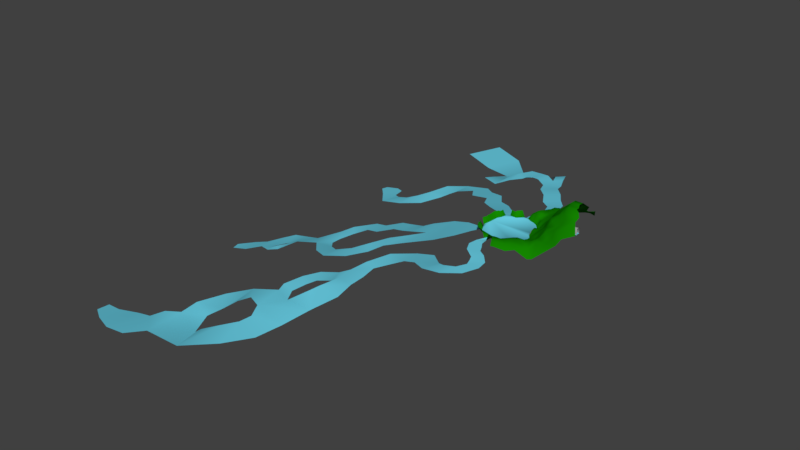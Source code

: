 # Source: test_mountain.blend  (saved by Blender 2.79.0; exported with 4.5.12 LTS)
import bpy
from mathutils import Matrix  # noqa: F401  (used for matrix-valued properties, if any)

bpy.ops.wm.read_factory_settings(use_empty=True)
scene = bpy.context.scene
scene.name = 'Scene'

# ---- collections
col_collection_1 = bpy.data.collections.new('Collection 1'); scene.collection.children.link(col_collection_1)

# ---- materials (node trees are filled in below, after node groups)
mat_material_001 = bpy.data.materials.new('Material.001')
mat_material_001.alpha_threshold = 0.0
mat_material_001.use_transparent_shadow = False
mat_material_001.diffuse_color = (0.007481, 0.2423, 0.0, 1.0)
mat_material_001.roughness = 0.5
mat_material_002 = bpy.data.materials.new('Material.002')
mat_material_002.alpha_threshold = 0.0
mat_material_002.use_transparent_shadow = False
mat_material_002.diffuse_color = (0.1457, 0.6346, 0.8, 1.0)
mat_material_002.roughness = 0.5
mat_material_003 = bpy.data.materials.new('Material.003')
mat_material_003.alpha_threshold = 0.0
mat_material_003.use_transparent_shadow = False
mat_material_003.diffuse_color = (0.3493, 0.3493, 0.3493, 1.0)
mat_material_003.roughness = 0.5

# ---- material node trees

# ---- world
world_world = bpy.data.worlds.new('World'); scene.world = world_world
world_world.color = (0.05088, 0.05088, 0.05088)
world_world.use_sun_shadow = False
world_world.sun_shadow_jitter_overblur = 0.0
world_world.cycles.sampling_method = 'MANUAL'

# ---- meshes
me_grid_001 = bpy.data.meshes.new('Grid.001')
me_grid_001.from_pydata([(-59.98, 51.36, -5.634e-05), (-50.6, 48.51, -5.634e-05), (-41.96, 43.89, -5.634e-05), (-35.41, 36.87, -5.634e-05), (-29.19, 29.29, -5.634e-05), (-24.57, 20.64, -5.634e-05), (-26.24, 6.126, -5.634e-05), (-25.28, -5.799, -5.634e-05), (-16.01, -18.93, -5.634e-05), (-18.85, -28.31, -5.634e-05), (-23.47, -36.96, -5.634e-05), (-35.78, -41.19, -5.634e-05), (-43.36, -47.41, -5.634e-05), (-50.28, -62.27, -5.634e-05), (-58.17, -71.51, -5.634e-05), (-67.93, -72.47, -5.634e-05), (-79.17, -65.12, -5.634e-05), (-82.91, -55.55, -5.634e-05), (-100.9, -57.7, -5.634e-05), (-112.5, -52.89, -5.634e-05), (-117.3, -41.95, -5.634e-05), (-125.1, -28.36, -5.634e-05), (-126.9, -18.91, -5.634e-05), (-125.4, -9.557, -5.634e-05), (-124.5, 0.1978, -5.634e-05), (-123.2, 19.15, -5.634e-05), (-118.6, 27.79, -5.634e-05), (-115.9, 40.15, -5.634e-05), (-107.5, 45.17, -5.634e-05), (-92.49, 44.6, -5.634e-05), (-80.33, 57.23, -5.634e-05), (-70.75, 57.86, -5.634e-05), (-20.23, 6.126, 15.02), (-19.27, -5.799, 15.02), (-9.1, 5.078, 17.52), (-8.575, -4.714, 17.51), (2.16, 5.041, 24.36), (3.12, -4.714, 24.36), (-4.55, -19.53, 15.79), (-5.819, -28.31, 14.51), (-15.41, 29.48, 15.39), (-10.73, 20.89, 14.76), (-27.05, -46.26, 11.47), (-34.62, -52.48, 11.47), (-44.13, -63.89, 11.44), (-52.02, -73.13, 11.44), (-14.51, -51.68, 12.92), (-22.33, -57.73, 12.37), (2.415, -61.22, 13.98), (-5.407, -67.28, 13.44), (14.48, -68.67, 10.45), (6.899, -74.89, 10.45), (30.94, -80.75, -4.057), (23.37, -86.96, -4.057), (-7.847, -37.71, 11.11), (-10.41, -47.14, 12.45), (9.538, -43.78, 14.82), (6.973, -53.2, 16.16), (6.217, -19.99, 21.41), (5.741, -28.75, 18.1), (-57.65, -77.92, 15.48), (-66.79, -78.88, 14.88), (-72.07, -76.72, 13.03), (-81.98, -70.44, 11.43), (-101.5, -66.16, 12.18), (-105.4, -65.51, 13.33), (-111.8, -64.68, 14.26), (-117.5, -60.82, 13.99), (-119.9, -55.51, 15.92), (-123.7, -47.46, 17.0), (-124.5, -41.53, 13.5), (-130.7, -32.73, 12.42), (-126.9, -30.16, -8.084), (-128.7, -20.71, -8.084), (-134.0, -19.23, 12.67), (-133.0, -11.42, 11.77), (-131.3, -7.991, 12.09), (-131.8, -2.108, 12.54), (-131.1, 5.517, 12.48), (-131.7, 19.89, 12.75), (-87.15, -70.86, -5.751), (-96.57, -64.68, -5.751), (-129.1, 23.23, 12.92), (-126.5, 26.77, 13.33), (-122.8, 31.83, 11.83), (-122.5, 38.89, 12.13), (-117.2, 43.5, -3.29), (-109.6, 48.23, -3.29), (-107.7, 50.93, 11.64), (-97.54, 48.61, 11.82), (-93.82, 49.43, 14.56), (-87.12, 60.67, 13.17), (-80.67, 62.06, -4.368), (-71.2, 63.56, -4.368), (-60.07, 60.38, 12.62), (-64.72, 64.08, 11.11), (-56.15, 59.53, 13.19), (-51.86, 57.43, 14.96), (-47.14, 55.67, 15.07), (-40.34, 51.65, 12.86), (-37.5, 50.21, 11.93), (-30.95, 43.18, 11.93), (-31.33, 37.66, 11.34), (-23.48, 31.79, 11.05), (-37.61, -67.46, 14.45), (-45.5, -76.7, 14.45), (-28.87, -72.57, 15.45), (-36.76, -81.81, 15.45), (-17.43, -79.73, 14.45), (-25.31, -88.97, 14.45), (-5.354, -88.45, 7.465), (-19.86, -100.6, 5.182), (-53.33, -85.46, 15.48), (-62.47, -86.42, 14.88), (-48.65, -92.18, 19.36), (-57.79, -93.14, 18.76), (-44.31, -100.3, 17.81), (-53.46, -101.3, 17.2), (-39.76, -110.4, 11.86), (-48.91, -111.4, 11.25), (9.931, 7.573, 35.2), (11.35, -1.996, 36.78), (26.08, 6.267, 59.01), (27.5, -3.301, 60.59), (42.11, 5.271, 72.22), (43.53, -4.297, 73.8), (52.14, 4.503, 85.51), (53.56, -5.065, 87.09), (61.04, 3.983, 91.75), (62.46, -5.586, 93.34), (15.92, -9.19, 42.89), (22.74, -20.29, 39.63), (28.45, -13.66, 61.41), (37.06, -22.1, 60.73), (46.57, -13.68, 72.26), (54.83, -22.06, 70.31), (59.19, -14.21, 80.26), (68.06, -25.3, 77.11), (74.88, -14.84, 90.45), (83.76, -26.67, 86.33), (-3.695, 11.1, 26.1), (-9.311, 31.12, 23.89), (-4.624, 22.53, 23.27), (4.934, 14.03, 34.64), (-1.38, 38.43, 32.51), (3.307, 29.84, 31.89), (14.78, 14.47, 49.4), (10.5, 40.82, 44.41), (13.16, 30.28, 46.64), (24.97, 13.57, 65.28), (23.89, 42.18, 58.3), (23.34, 29.38, 62.53), (39.47, 15.12, 78.71), (37.84, 30.93, 75.96), (49.64, 14.9, 87.7), (48.02, 30.71, 84.95), (57.62, 14.47, 94.67), (55.99, 30.28, 91.92), (-27.19, 41.45, 14.95), (-19.34, 35.58, 14.67), (-22.88, 46.56, 18.97), (-15.03, 40.7, 18.69), (-18.27, 53.58, 23.6), (-7.97, 47.68, 27.46), (-10.58, 60.85, 30.37), (-0.2775, 54.95, 34.23), (22.57, -43.57, 27.45), (17.8, -28.8, 30.63), (36.09, -43.54, 43.69), (31.32, -28.77, 46.87), (55.08, -43.28, 51.99), (50.31, -28.51, 55.17), (23.6, -47.11, 26.94), (23.76, -56.75, 22.49), (41.96, -47.87, 33.04), (42.12, -57.51, 28.6), (69.64, -46.96, 58.81), (65.77, -31.3, 66.4), (15.76, 46.73, 48.74), (4.99, 60.86, 38.56), (57.91, -52.3, 41.75), (51.87, -60.11, 30.73), (80.73, -56.16, 47.35), (74.31, -65.08, 34.66), (94.76, -31.1, 79.35), (105.0, -45.63, 58.84), (-36.16, 52.77, 13.72), (-28.57, 46.89, 13.56), (-32.44, 59.93, 18.86), (-24.85, 54.05, 18.71), (-28.38, 67.41, 24.27), (-20.79, 61.52, 24.11), (75.57, 14.12, 94.67), (73.94, 29.93, 91.92), (79.46, 4.452, 91.75), (80.88, -5.116, 93.34), (87.67, -8.852, 90.45), (96.54, -20.68, 86.33), (38.55, 45.04, 67.18), (27.82, 55.43, 48.74), (62.45, 43.42, 78.72), (46.65, 64.06, 53.56), (79.65, 46.04, 78.72), (63.53, 65.35, 57.58), (-22.62, 80.64, 25.85), (-15.03, 74.76, 25.7), (-12.77, 88.9, 22.44), (-5.179, 83.01, 22.29), (3.679, 99.13, 24.06), (11.27, 93.25, 23.9), (19.49, 106.1, 31.42), (27.08, 100.3, 31.26), (34.05, 116.1, 31.06), (41.64, 110.2, 30.9), (44.13, 127.5, 21.54), (51.72, 121.6, 21.39), (2.422, 68.3, 32.26), (-0.1432, 79.65, 27.45), (18.55, 72.1, 36.18), (14.1, 86.0, 31.51), (31.91, 79.7, 38.14), (27.46, 93.6, 33.47), (50.96, 87.37, 41.85), (46.51, 101.3, 37.19), (63.12, 96.82, 42.9), (58.67, 110.7, 38.24), (-46.35, 58.83, 18.2), (-39.55, 54.81, 16.0), (-45.27, 63.64, 21.69), (-38.47, 59.62, 20.71), (-41.02, 70.43, 20.1), (-34.22, 66.41, 21.79), (-38.82, 79.86, 19.52), (-32.02, 75.84, 21.21), (-37.17, 92.14, 19.72), (-26.72, 88.71, 21.72), (-36.43, 106.0, 18.68), (-23.15, 102.9, 20.99), (-36.37, 115.8, 14.12), (-20.79, 113.9, 16.12), (-37.74, 126.1, 9.731), (-16.09, 126.5, 11.42), (-54.8, 62.34, 16.04), (-50.51, 60.25, 17.81), (-52.26, 66.81, 20.74), (-47.97, 64.72, 21.04), (-49.01, 75.67, 20.06), (-44.72, 73.58, 20.37), (-50.97, 87.7, 14.88), (-46.42, 85.82, 16.18), (-47.77, 102.6, 12.16), (-43.22, 100.7, 13.46), (-46.22, 115.9, 8.553), (-41.67, 114.1, 9.852), (-46.93, 126.5, 3.991), (-42.64, 124.4, 5.764), (-70.25, 71.96, -8.353), (-61.57, 80.25, -1.127), (-83.07, 73.89, -7.579), (-73.59, 75.38, -7.579), (-87.22, 86.13, -11.03), (-77.74, 87.62, -11.03), (-87.49, 104.2, -15.62), (-78.27, 101.6, -15.62), (-92.77, 127.8, -20.05), (-72.13, 121.9, -20.05), (-90.0, 149.2, -26.67), (-61.66, 140.6, -26.67), (-100.3, 172.9, -31.5), (-74.6, 179.5, -31.5), (-111.3, 198.9, -37.85), (-86.22, 223.8, -37.85), (-136.5, 219.5, -41.42), (-109.2, 251.5, -41.42), (-156.8, 253.4, -42.17), (-127.4, 279.4, -42.17), (-184.7, 283.0, -47.18), (-154.0, 309.8, -47.18), (-198.9, 317.0, -53.26), (-162.6, 338.1, -53.26), (-193.3, 351.3, -53.26), (-176.4, 369.3, -53.26), (-224.4, 335.7, -53.32), (-218.8, 370.1, -53.32), (-204.6, 380.2, -55.48), (-187.6, 398.2, -55.48), (-238.3, 396.8, -77.98), (-225.7, 418.9, -77.98), (-265.9, 410.1, -92.84), (-253.3, 432.3, -92.84), (-302.2, 329.3, -74.83), (-298.8, 367.7, -69.65), (-325.1, 410.4, -98.88), (-296.0, 422.4, -98.88), (-281.4, 444.7, -98.88), (-310.4, 448.2, -98.88), (-364.8, 428.3, -123.1), (-350.0, 466.1, -123.1), (-277.1, 345.8, -69.65), (-537.1, 484.8, -123.1), (-313.8, 353.4, -74.83), (-325.6, 352.2, -83.41), (-322.7, 366.2, -93.07), (-362.9, 349.2, -90.58), (-368.6, 318.3, -83.41), (-326.6, 302.5, -82.88), (-502.6, 573.4, -123.1), (-411.6, 532.2, -123.1), (-446.2, 443.6, -123.1), (-241.5, 374.6, -55.91), (-245.5, 346.8, -55.91), (-260.1, 355.5, -61.24), (-272.8, 382.4, -61.24), (-27.96, 5.041, -5.634e-05), (-27.0, -4.714, -5.634e-05), (-21.94, 5.041, 13.84), (-20.98, -4.714, 13.84), (-27.53, 4.447, -1.639), (-26.69, -4.12, -1.639), (-22.25, 4.447, 12.99), (-21.41, -4.12, 12.99), (21.66, 4.447, -1.639), (21.66, -4.12, -1.639), (15.8, 4.447, 12.99), (15.8, -4.12, 12.99), (21.66, 6.126, -5.634e-05), (21.66, -5.799, -5.634e-05), (53.64, 4.447, 36.38), (53.64, -4.12, 36.38), (47.77, 4.447, 51.01), (47.77, -4.12, 51.01), (53.64, 6.126, 38.01), (53.64, -5.799, 38.01), (84.58, 4.447, 36.38), (84.58, -4.12, 36.38), (84.58, 4.447, 51.01), (84.58, -4.12, 51.01), (84.58, 6.126, 38.01), (84.58, -5.799, 38.01), (-128.0, 51.59, -5.34), (-113.4, 60.6, -5.34), (-145.2, 57.56, -7.616), (-113.3, 77.27, -7.616), (-163.0, 68.35, -13.27), (-138.0, 93.07, -13.27), (-189.2, 84.83, -19.54), (-159.0, 114.7, -19.54), (-220.8, 109.1, -28.28), (-193.2, 136.5, -28.28), (-236.7, 140.6, -33.63), (-217.5, 171.7, -33.63), (-285.2, 151.6, -45.64), (-259.5, 193.2, -45.64), (-306.3, 183.9, -52.05), (-286.6, 215.8, -52.05), (-349.3, 181.2, -65.86), (-347.5, 220.4, -65.86), (-366.7, 174.0, -74.84), (-397.6, 203.9, -74.84), (-376.3, 148.7, -78.2), (-413.3, 158.7, -78.2), (-400.8, 105.6, -83.94), (-432.0, 132.7, -83.94), (-451.9, 89.13, -94.21), (-458.2, 123.8, -94.21), (-506.7, 90.22, -105.8), (-490.7, 132.3, -105.8), (-543.5, 135.3, -113.7), (-513.4, 148.2, -113.7), (-570.3, 163.9, -118.7), (-523.9, 183.8, -118.7), (-568.8, 182.4, -121.1), (-543.6, 193.3, -121.1), (-144.1, -41.13, -13.74), (-149.1, -14.08, -13.74), (-173.5, -64.88, -25.64), (-186.0, 3.583, -25.64), (-213.6, -85.83, -41.06), (-231.7, 13.24, -41.06), (-268.0, -40.64, -59.94), (-282.5, 3.675, -59.94), (-283.4, -103.9, -65.4), (-297.4, -68.21, -65.4), (-311.3, -38.8, -72.21), (-307.5, -1.184, -72.21), (-325.9, -116.9, -80.64), (-339.8, -81.24, -80.64), (-343.4, -147.8, -88.85), (-368.0, -119.4, -88.85), (-383.2, -177.5, -101.2), (-397.2, -141.8, -101.2), (-447.6, -179.9, -121.6), (-446.2, -141.3, -121.6), (-497.7, -151.2, -137.1), (-482.3, -116.1, -137.1), (-536.8, -109.5, -148.0), (-507.6, -86.48, -148.0), (-345.6, -28.2, -85.9), (-349.4, 9.416, -85.9), (-382.3, -15.19, -99.09), (-386.1, 22.43, -99.09), (-420.9, -30.13, -112.9), (-424.7, 7.489, -112.9), (-461.7, -14.71, -127.6), (-465.5, 22.91, -127.6), (-491.4, -32.38, -141.8), (-514.7, -3.746, -141.8), (-506.8, -61.29, -148.0), (-530.1, -32.66, -148.0), (-615.3, -95.66, -177.4), (-589.1, -51.69, -177.4), (-639.8, -95.69, -190.1), (-635.3, -47.06, -190.1), (-649.4, -128.0, -196.5), (-661.5, -113.5, -196.5), (-660.1, -89.26, -200.5), (-673.0, -42.35, -200.5), (-686.3, -106.4, -209.9), (-699.1, -59.47, -209.9), (-677.7, -134.7, -205.0), (-680.6, -117.0, -205.0), (-723.1, -111.5, -220.8), (-735.8, -79.59, -225.4), (-764.0, -128.2, -235.5), (-776.9, -81.3, -240.1), (-824.4, -115.0, -258.2), (-830.0, -94.56, -258.2), (-87.5, -83.97, -7.976), (-106.5, -77.66, -7.976), (-79.59, -96.59, -8.471), (-110.0, -98.42, -8.471), (-73.08, -110.1, -9.09), (-99.29, -120.3, -9.09), (-56.85, -119.9, -9.956), (-73.94, -139.9, -9.956), (-39.97, -139.1, -11.92), (-69.98, -150.6, -11.92), (-36.32, -165.5, -12.11), (-64.86, -165.9, -12.11), (-51.49, -200.2, -13.81), (-77.29, -186.2, -13.81), (-88.61, -224.4, -15.95), (-102.4, -194.4, -15.95), (-136.0, -219.9, -24.51), (-123.0, -181.6, -24.51), (-171.9, -199.1, -32.5), (-159.7, -149.4, -32.5), (-202.4, -195.2, -42.27), (-202.3, -152.4, -42.27), (-229.7, -206.6, -54.59), (-259.3, -172.1, -54.59), (-256.1, -229.7, -63.95), (-286.1, -217.5, -63.95), (-252.3, -266.2, -66.91), (-293.0, -259.4, -66.91), (-253.2, -302.9, -69.23), (-291.5, -296.5, -69.23), (-245.5, -350.6, -72.92), (-304.3, -340.8, -72.92), (-278.5, -396.4, -94.88), (-317.1, -357.9, -81.1), (-389.0, -436.0, -107.6), (-356.5, -383.0, -107.6), (-421.6, -422.8, -107.6), (-399.3, -365.2, -107.6), (-455.1, -430.9, -126.0), (-467.4, -373.6, -127.0), (-318.5, -266.5, -79.66), (-306.8, -301.6, -79.66), (-364.2, -275.3, -91.39), (-345.3, -306.9, -91.39), (-389.5, -303.5, -98.21), (-359.7, -324.2, -98.21), (-404.9, -344.5, -104.1), (-370.6, -355.1, -104.1), (-300.9, -454.4, -111.4), (-373.1, -468.0, -111.4), (-315.8, -512.4, -117.4), (-383.2, -491.5, -117.4), (-359.9, -564.7, -123.4), (-410.4, -520.2, -123.4), (-441.0, -606.4, -141.6), (-451.0, -535.4, -141.6), (-570.0, -580.1, -172.0), (-489.9, -520.4, -172.0), (-602.1, -506.3, -172.0), (-572.5, -486.8, -172.0), (-486.8, -445.5, -150.0), (-527.3, -399.2, -150.0), (-502.6, -475.0, -159.4), (-561.7, -452.4, -159.4), (-625.2, -602.2, -189.8), (-635.4, -522.3, -189.8), (-691.5, -595.2, -204.6), (-683.2, -515.4, -204.6), (-759.1, -565.8, -222.2), (-754.0, -516.9, -222.2), (-807.7, -536.9, -234.3), (-804.6, -506.7, -234.3)], [], [(17, 16, 12), (0, 31, 30), (29, 28, 26), (0, 30, 29), (2, 1, 3), (4, 3, 6), (6, 5, 4), (9, 8, 7), (7, 6, 24), (3, 1, 0), (28, 27, 26), (3, 0, 6), (10, 9, 11), (6, 0, 29), (29, 26, 24), (26, 25, 24), (9, 7, 11), (11, 7, 12), (29, 24, 6), (23, 22, 21), (20, 19, 17), (23, 21, 20), (7, 24, 12), (14, 13, 15), (12, 24, 23), (23, 20, 17), (19, 18, 17), (13, 12, 16), (16, 15, 13), (23, 17, 12), (33, 34, 32), (35, 36, 34), (8, 33, 7), (33, 8, 35), (8, 39, 38), (8, 38, 35), (5, 40, 4), (34, 41, 5), (32, 34, 5), (5, 6, 32), (11, 43, 42), (13, 45, 44), (44, 12, 13), (11, 42, 10), (42, 47, 46), (46, 49, 48), (48, 51, 50), (50, 53, 52), (10, 55, 54), (55, 56, 54), (42, 46, 55), (48, 55, 46), (54, 9, 10), (38, 59, 58), (38, 37, 35), (59, 54, 56), (33, 35, 34), (35, 37, 36), (8, 9, 39), (5, 41, 40), (11, 12, 43), (13, 14, 45), (44, 43, 12), (42, 43, 47), (46, 47, 49), (48, 49, 51), (50, 51, 53), (10, 42, 55), (55, 57, 56), (48, 57, 55), (54, 39, 9), (38, 39, 59), (38, 58, 37), (59, 39, 54), (14, 61, 60), (15, 63, 62), (18, 64, 17), (19, 66, 18), (20, 68, 19), (21, 70, 20), (21, 73, 72), (22, 75, 74), (24, 76, 23), (25, 78, 24), (16, 81, 80), (25, 83, 82), (27, 84, 26), (28, 86, 27), (28, 89, 88), (30, 90, 29), (30, 93, 92), (31, 94, 95), (1, 96, 0), (1, 99, 98), (2, 101, 100), (4, 102, 3), (14, 60, 45), (15, 62, 61), (16, 80, 63), (17, 64, 81), (18, 66, 65), (19, 68, 67), (20, 70, 69), (21, 72, 71), (22, 74, 73), (23, 76, 75), (24, 78, 77), (25, 82, 79), (26, 84, 83), (27, 86, 85), (28, 88, 87), (29, 90, 89), (30, 92, 91), (31, 95, 93), (0, 96, 94), (1, 98, 97), (2, 100, 99), (3, 102, 101), (4, 40, 103), (44, 105, 104), (104, 43, 44), (104, 107, 106), (106, 109, 108), (109, 110, 108), (60, 113, 112), (112, 115, 114), (114, 117, 116), (116, 119, 118), (60, 105, 45), (105, 114, 107), (107, 116, 109), (109, 118, 111), (47, 106, 49), (49, 108, 51), (51, 110, 53), (36, 121, 120), (121, 122, 120), (123, 124, 122), (125, 126, 124), (127, 128, 126), (58, 130, 37), (131, 132, 130), (133, 134, 132), (135, 136, 134), (137, 138, 136), (37, 130, 121), (130, 123, 121), (132, 125, 123), (134, 127, 125), (136, 129, 127), (41, 140, 142), (41, 141, 40), (142, 143, 145), (141, 145, 144), (143, 148, 145), (145, 147, 144), (146, 151, 148), (148, 150, 147), (34, 36, 140), (143, 36, 120), (146, 120, 122), (149, 122, 124), (149, 153, 151), (152, 155, 153), (154, 157, 155), (152, 124, 126), (154, 126, 128), (154, 128, 156), (103, 158, 102), (159, 160, 158), (161, 162, 160), (163, 164, 162), (40, 159, 103), (161, 141, 144), (161, 144, 163), (165, 144, 147), (56, 167, 59), (166, 169, 167), (168, 171, 169), (167, 58, 59), (131, 169, 133), (133, 171, 135), (57, 172, 56), (172, 175, 174), (56, 172, 166), (172, 168, 166), (170, 177, 171), (135, 177, 137), (147, 179, 165), (174, 181, 180), (180, 183, 182), (174, 170, 168), (180, 176, 170), (50, 57, 48), (52, 173, 50), (175, 52, 181), (183, 181, 52), (184, 177, 176), (176, 185, 184), (139, 137, 184), (100, 187, 186), (186, 189, 188), (188, 191, 190), (147, 150, 178), (156, 193, 157), (129, 194, 128), (139, 196, 138), (138, 195, 129), (128, 192, 156), (184, 197, 139), (150, 199, 178), (198, 201, 199), (200, 203, 201), (151, 198, 150), (155, 198, 153), (155, 157, 200), (193, 200, 157), (101, 158, 187), (160, 187, 158), (162, 189, 160), (190, 205, 204), (205, 206, 204), (207, 208, 206), (209, 210, 208), (211, 212, 210), (213, 214, 212), (164, 191, 162), (205, 216, 217), (216, 219, 217), (219, 220, 221), (221, 222, 223), (223, 224, 225), (165, 216, 164), (216, 179, 218), (179, 199, 218), (220, 199, 201), (222, 201, 203), (205, 217, 207), (217, 209, 207), (209, 221, 211), (211, 223, 213), (213, 225, 215), (222, 203, 224), (98, 227, 226), (226, 229, 228), (229, 230, 228), (230, 233, 232), (232, 235, 234), (234, 237, 236), (236, 239, 238), (239, 240, 238), (99, 186, 227), (188, 227, 186), (231, 188, 190), (233, 190, 204), (233, 204, 235), (206, 235, 204), (208, 237, 206), (241, 208, 210), (210, 212, 241), (212, 214, 241), (97, 242, 96), (243, 244, 242), (244, 247, 246), (246, 249, 248), (248, 251, 250), (250, 253, 252), (252, 255, 254), (98, 243, 97), (245, 226, 228), (230, 245, 228), (232, 247, 230), (234, 249, 232), (236, 251, 234), (238, 253, 236), (96, 242, 94), (242, 95, 94), (244, 246, 95), (93, 257, 256), (14, 15, 61), (15, 16, 63), (18, 65, 64), (19, 67, 66), (20, 69, 68), (21, 71, 70), (21, 22, 73), (22, 23, 75), (24, 77, 76), (25, 79, 78), (16, 17, 81), (25, 26, 83), (27, 85, 84), (28, 87, 86), (28, 29, 89), (30, 91, 90), (30, 31, 93), (31, 0, 94), (1, 97, 96), (1, 2, 99), (2, 3, 101), (4, 103, 102), (44, 45, 105), (104, 47, 43), (104, 105, 107), (106, 107, 109), (109, 111, 110), (60, 61, 113), (112, 113, 115), (114, 115, 117), (116, 117, 119), (60, 112, 105), (105, 112, 114), (107, 114, 116), (109, 116, 118), (47, 104, 106), (49, 106, 108), (51, 108, 110), (36, 37, 121), (121, 123, 122), (123, 125, 124), (125, 127, 126), (127, 129, 128), (58, 131, 130), (131, 133, 132), (133, 135, 134), (135, 137, 136), (137, 139, 138), (130, 132, 123), (132, 134, 125), (134, 136, 127), (136, 138, 129), (41, 34, 140), (41, 142, 141), (142, 140, 143), (141, 142, 145), (143, 146, 148), (145, 148, 147), (146, 149, 151), (148, 151, 150), (143, 140, 36), (146, 143, 120), (149, 146, 122), (149, 152, 153), (152, 154, 155), (154, 156, 157), (152, 149, 124), (154, 152, 126), (103, 159, 158), (159, 161, 160), (161, 163, 162), (163, 165, 164), (40, 141, 159), (161, 159, 141), (165, 163, 144), (56, 166, 167), (166, 168, 169), (168, 170, 171), (167, 131, 58), (131, 167, 169), (133, 169, 171), (57, 173, 172), (172, 173, 175), (172, 174, 168), (170, 176, 177), (135, 171, 177), (147, 178, 179), (174, 175, 181), (180, 181, 183), (174, 180, 170), (180, 182, 176), (50, 173, 57), (52, 175, 173), (184, 137, 177), (176, 182, 185), (100, 101, 187), (186, 187, 189), (188, 189, 191), (156, 192, 193), (129, 195, 194), (139, 197, 196), (138, 196, 195), (128, 194, 192), (150, 198, 199), (198, 200, 201), (200, 202, 203), (151, 153, 198), (155, 200, 198), (193, 202, 200), (101, 102, 158), (160, 189, 187), (162, 191, 189), (190, 191, 205), (205, 207, 206), (207, 209, 208), (209, 211, 210), (211, 213, 212), (213, 215, 214), (164, 205, 191), (205, 164, 216), (216, 218, 219), (219, 218, 220), (221, 220, 222), (223, 222, 224), (165, 179, 216), (179, 178, 199), (220, 218, 199), (222, 220, 201), (217, 219, 209), (209, 219, 221), (211, 221, 223), (213, 223, 225), (98, 99, 227), (226, 227, 229), (229, 231, 230), (230, 231, 233), (232, 233, 235), (234, 235, 237), (236, 237, 239), (239, 241, 240), (99, 100, 186), (188, 229, 227), (231, 229, 188), (233, 231, 190), (206, 237, 235), (208, 239, 237), (241, 239, 208), (97, 243, 242), (243, 245, 244), (244, 245, 247), (246, 247, 249), (248, 249, 251), (250, 251, 253), (252, 253, 255), (98, 226, 243), (245, 243, 226), (230, 247, 245), (232, 249, 247), (234, 251, 249), (236, 253, 251), (238, 255, 253), (242, 244, 95), (93, 95, 257), (92, 259, 258), (258, 261, 260), (260, 263, 262), (262, 265, 264), (265, 266, 264), (266, 269, 268), (269, 270, 268), (271, 272, 270), (273, 274, 272), (274, 277, 276), (277, 278, 276), (279, 280, 278), (280, 282, 278), (281, 284, 280), (284, 287, 286), (286, 289, 288), (298, 291, 290), (302, 292, 303), (288, 294, 293), (295, 296, 292), (301, 303, 304), (293, 295, 292), (290, 300, 305), (305, 301, 304), (92, 93, 259), (6, 315, 32), (7, 316, 314), (32, 316, 33), (313, 319, 315), (314, 320, 318), (315, 320, 316), (317, 323, 319), (318, 324, 322), (320, 323, 324), (7, 325, 6), (324, 328, 322), (323, 327, 329), (323, 330, 324), (326, 331, 325), (327, 335, 329), (329, 336, 330), (332, 337, 331), (328, 336, 334), (258, 259, 261), (260, 261, 263), (262, 263, 265), (265, 267, 266), (266, 267, 269), (269, 271, 270), (271, 273, 272), (273, 275, 274), (274, 275, 277), (277, 279, 278), (279, 281, 280), (280, 283, 282), (281, 285, 284), (284, 285, 287), (286, 287, 289), (302, 293, 292), (288, 289, 294), (307, 299, 308), (295, 297, 296), (297, 308, 296), (301, 302, 303), (291, 298, 311), (293, 294, 295), (311, 310, 309), (283, 309, 310), (283, 310, 282), (290, 291, 300), (305, 300, 301), (311, 309, 312), (291, 311, 312), (6, 313, 315), (7, 33, 316), (32, 315, 316), (313, 317, 319), (314, 316, 320), (315, 319, 320), (317, 321, 323), (318, 320, 324), (320, 319, 323), (7, 326, 325), (324, 330, 328), (323, 321, 327), (323, 329, 330), (326, 332, 331), (327, 333, 335), (329, 335, 336), (332, 338, 337), (328, 330, 336), (86, 340, 339), (339, 342, 341), (341, 344, 343), (343, 346, 345), (345, 348, 347), (348, 349, 347), (349, 352, 351), (352, 353, 351), (353, 356, 355), (356, 357, 355), (357, 360, 359), (360, 361, 359), (362, 363, 361), (364, 365, 363), (365, 368, 367), (367, 370, 369), (369, 372, 371), (73, 373, 72), (374, 375, 373), (376, 377, 375), (378, 379, 377), (379, 381, 377), (380, 383, 379), (382, 385, 381), (385, 388, 387), (387, 390, 389), (390, 391, 389), (392, 393, 391), (394, 395, 393), (384, 397, 383), (398, 399, 397), (399, 402, 401), (402, 403, 401), (403, 406, 405), (405, 408, 407), (395, 407, 408), (395, 410, 409), (409, 412, 411), (411, 413, 409), (412, 415, 411), (415, 418, 417), (414, 419, 413), (418, 421, 417), (420, 421, 419), (422, 423, 421), (424, 425, 423), (80, 428, 427), (427, 430, 429), (429, 432, 431), (431, 434, 433), (434, 435, 433), (435, 438, 437), (438, 439, 437), (440, 441, 439), (442, 443, 441), (444, 445, 443), (445, 448, 447), (447, 450, 449), (450, 451, 449), (451, 454, 453), (453, 456, 455), (455, 458, 457), (458, 459, 457), (459, 462, 461), (461, 464, 463), (463, 466, 465), (456, 467, 468), (467, 470, 468), (470, 471, 472), (472, 473, 474), (474, 464, 462), (461, 475, 459), (476, 477, 475), (478, 479, 477), (480, 481, 479), (481, 484, 483), (483, 486, 485), (466, 487, 465), (487, 490, 489), (486, 489, 490), (483, 492, 491), (492, 493, 491), (494, 495, 493), (496, 497, 495), (307, 306, 299), (297, 307, 308), (86, 87, 340), (339, 340, 342), (341, 342, 344), (343, 344, 346), (345, 346, 348), (348, 350, 349), (349, 350, 352), (352, 354, 353), (353, 354, 356), (356, 358, 357), (357, 358, 360), (360, 362, 361), (362, 364, 363), (364, 366, 365), (365, 366, 368), (367, 368, 370), (369, 370, 372), (73, 374, 373), (374, 376, 375), (376, 378, 377), (378, 380, 379), (379, 382, 381), (380, 384, 383), (382, 386, 385), (385, 386, 388), (387, 388, 390), (390, 392, 391), (392, 394, 393), (394, 396, 395), (384, 398, 397), (398, 400, 399), (399, 400, 402), (402, 404, 403), (403, 404, 406), (405, 406, 408), (395, 396, 407), (395, 408, 410), (409, 410, 412), (411, 414, 413), (412, 416, 415), (415, 416, 418), (414, 420, 419), (418, 422, 421), (420, 417, 421), (422, 424, 423), (424, 426, 425), (80, 81, 428), (427, 428, 430), (429, 430, 432), (431, 432, 434), (434, 436, 435), (435, 436, 438), (438, 440, 439), (440, 442, 441), (442, 444, 443), (444, 446, 445), (445, 446, 448), (447, 448, 450), (450, 452, 451), (451, 452, 454), (453, 454, 456), (455, 456, 458), (458, 460, 459), (459, 460, 462), (461, 462, 464), (463, 464, 466), (456, 454, 467), (467, 469, 470), (470, 469, 471), (472, 471, 473), (474, 473, 464), (461, 476, 475), (476, 478, 477), (478, 480, 479), (480, 482, 481), (481, 482, 484), (483, 484, 486), (466, 488, 487), (487, 488, 490), (486, 484, 489), (483, 485, 492), (492, 494, 493), (494, 496, 495), (496, 498, 497)])
me_grid_001.polygons.foreach_set('use_smooth', [True] * 703)
me_grid_001.polygons.foreach_set('material_index', [1, 1, 1, 1, 1, 1, 1, 1, 1, 1, 1, 1, 1, 1, 1, 1, 1, 1, 1, 1, 1, 1, 1, 1, 1, 1, 1, 1, 1, 1, 0, 0, 0, 0, 0, 0, 0, 0, 0, 0, 0, 0, 0, 0, 0, 0, 0, 0, 0, 0, 0, 0, 0, 0, 0, 0, 0, 0, 0, 0, 0, 0, 0, 0, 0, 0, 0, 0, 0, 0, 0, 0, 0, 0, 0, 0, 0, 0, 0, 0, 1, 0, 0, 0, 1, 0, 0, 1, 0, 0, 1, 0, 0, 0, 0, 0, 0, 0, 0, 0, 0, 0, 0, 0, 0, 0, 0, 0, 0, 0, 0, 0, 0, 0, 0, 0, 0, 0, 0, 0, 0, 0, 0, 0, 0, 0, 0, 0, 0, 0, 0, 0, 0, 0, 0, 0, 0, 0, 0, 0, 0, 0, 0, 0, 0, 0, 0, 0, 0, 0, 0, 0, 0, 0, 0, 0, 0, 0, 0, 0, 0, 0, 0, 0, 0, 0, 0, 0, 0, 0, 0, 0, 0, 0, 0, 0, 0, 0, 0, 0, 0, 0, 0, 0, 0, 0, 0, 0, 0, 0, 0, 0, 0, 0, 0, 0, 0, 0, 0, 0, 0, 0, 0, 0, 0, 0, 0, 0, 0, 0, 0, 0, 0, 0, 0, 0, 0, 0, 0, 0, 0, 0, 0, 0, 0, 0, 0, 0, 0, 0, 0, 0, 0, 0, 0, 0, 0, 0, 0, 0, 0, 0, 0, 0, 0, 0, 0, 0, 0, 0, 0, 0, 0, 0, 0, 0, 0, 0, 0, 0, 0, 0, 0, 0, 0, 0, 0, 0, 0, 0, 0, 0, 0, 0, 0, 0, 0, 0, 0, 0, 0, 0, 0, 0, 0, 1, 0, 0, 0, 1, 0, 0, 1, 0, 0, 1, 0, 0, 0, 0, 0, 0, 0, 0, 0, 0, 0, 0, 0, 0, 0, 0, 0, 0, 0, 0, 0, 0, 0, 0, 0, 0, 0, 0, 0, 0, 0, 0, 0, 0, 0, 0, 0, 0, 0, 0, 0, 0, 0, 0, 0, 0, 0, 0, 0, 0, 0, 0, 0, 0, 0, 0, 0, 0, 0, 0, 0, 0, 0, 0, 0, 0, 0, 0, 0, 0, 0, 0, 0, 0, 0, 0, 0, 0, 0, 0, 0, 0, 0, 0, 0, 0, 0, 0, 0, 0, 0, 0, 0, 0, 0, 0, 0, 0, 0, 0, 0, 0, 0, 0, 0, 0, 0, 0, 0, 0, 0, 0, 0, 0, 0, 0, 0, 0, 0, 0, 0, 0, 0, 0, 0, 0, 0, 0, 0, 0, 0, 0, 0, 0, 0, 0, 0, 0, 0, 0, 0, 0, 0, 0, 0, 0, 1, 1, 1, 1, 1, 1, 1, 1, 1, 1, 1, 1, 1, 1, 1, 1, 1, 1, 1, 1, 1, 1, 1, 1, 1, 2, 2, 2, 2, 2, 2, 2, 2, 2, 1, 2, 2, 2, 1, 2, 2, 1, 2, 1, 1, 1, 1, 1, 1, 1, 1, 1, 1, 1, 1, 1, 1, 1, 1, 1, 1, 1, 1, 1, 1, 1, 1, 1, 1, 1, 1, 1, 1, 2, 2, 2, 2, 2, 2, 2, 2, 2, 1, 2, 2, 2, 1, 2, 2, 1, 2, 1, 1, 1, 1, 1, 1, 1, 1, 1, 1, 1, 1, 1, 1, 1, 1, 1, 1, 1, 1, 1, 1, 1, 1, 1, 1, 1, 1, 1, 1, 1, 1, 1, 1, 1, 1, 1, 1, 1, 1, 1, 1, 1, 1, 1, 1, 1, 1, 1, 1, 1, 1, 1, 1, 1, 1, 1, 1, 1, 1, 1, 1, 1, 1, 1, 1, 1, 1, 1, 1, 1, 1, 1, 1, 1, 1, 1, 1, 1, 1, 1, 1, 1, 1, 1, 1, 1, 1, 1, 1, 1, 1, 1, 1, 1, 1, 1, 1, 1, 1, 1, 1, 1, 1, 1, 1, 1, 1, 1, 1, 1, 1, 1, 1, 1, 1, 1, 1, 1, 1, 1, 1, 1, 1, 1, 1, 1, 1, 1, 1, 1, 1, 1, 1, 1, 1, 1, 1, 1, 1, 1, 1, 1, 1, 1, 1, 1, 1, 1, 1, 1, 1, 1, 1, 1, 1, 1, 1, 1, 1, 1, 1, 1, 1, 1, 1, 1, 1, 1, 1])
me_grid_001.materials.append(mat_material_001)
me_grid_001.materials.append(mat_material_002)
me_grid_001.materials.append(mat_material_003)
me_grid_001.use_remesh_preserve_volume = False
me_grid_001.use_remesh_preserve_attributes = False
me_grid_001.use_mirror_vertex_groups = False
me_grid_001.update()

# ---- objects
ob_grid = bpy.data.objects.new('Grid', me_grid_001)

# ---- transforms, parenting, visibility, modifiers, constraints
ob_grid.location = (0.0, 0.0, 0.0)
ob_grid.lineart.crease_threshold = 0.0

# ---- collection membership
col_collection_1.objects.link(ob_grid)

# ---- scene / render settings (as saved in the file)
scene.frame_start = 1; scene.frame_end = 250; scene.frame_set(1)
scene.render.engine = 'BLENDER_EEVEE_NEXT'
scene.render.resolution_percentage = 50
scene.render.dither_intensity = 0.0
scene.cycles.use_denoising = False
scene.cycles.samples = 128
scene.cycles.sampling_pattern = 'TABULATED_SOBOL'
scene.cycles.use_adaptive_sampling = False
scene.cycles.use_light_tree = False
scene.cycles.blur_glossy = 0.0
scene.cycles.sample_clamp_indirect = 0.0
scene.view_settings.view_transform = 'Standard'
bpy.context.view_layer.update()

# ---- added for rendering (the .blend has no active camera and no usable light): camera, sun
cam_auto = bpy.data.cameras.new('AutoCamera')
cam_auto.lens = 50.0
cam_auto.sensor_width = 36.0
cam_auto.clip_end = 25106.8
ob_auto_camera = bpy.data.objects.new('AutoCamera', cam_auto)
scene.collection.objects.link(ob_auto_camera)
ob_auto_camera.location = (1068.08, -1733.24, 1062.7)
ob_auto_camera.rotation_euler = (1.09748, -7.21219e-08, 0.694738)
scene.camera = ob_auto_camera
light_auto_sun = bpy.data.lights.new('AutoSun', 'SUN')
light_auto_sun.energy = 3.0
light_auto_sun.angle = 0.0523599
ob_auto_sun = bpy.data.objects.new('AutoSun', light_auto_sun)
scene.collection.objects.link(ob_auto_sun)
ob_auto_sun.rotation_euler = (0.872665, 0.174533, 0.523599)
bpy.context.view_layer.update()
